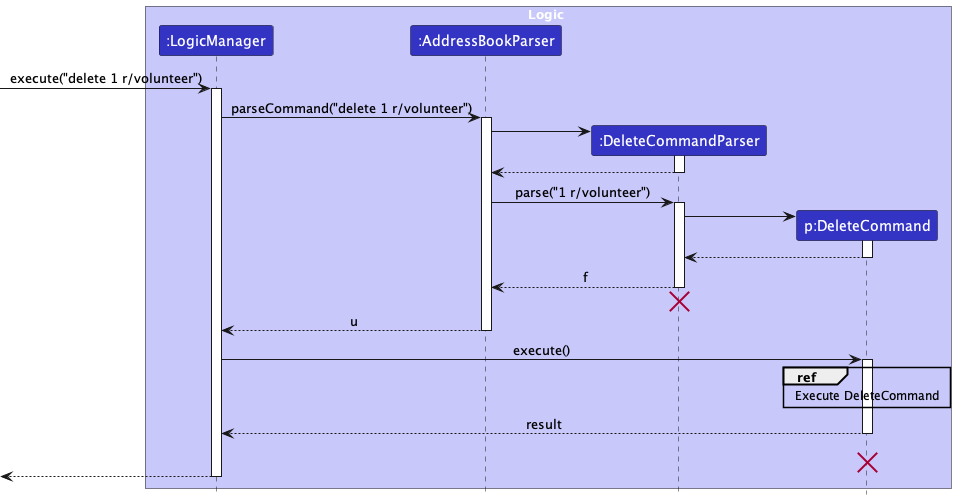

The diagram above was rendered by PlantUML. Its source (embedded in the PNG):
@startuml
!include style.puml
skinparam ArrowFontStyle plain

box Logic LOGIC_COLOR_T1
participant ":LogicManager" as LogicManager LOGIC_COLOR
participant ":AddressBookParser" as AddressBookParser LOGIC_COLOR
participant ":DeleteCommandParser" as DeleteCommandParser LOGIC_COLOR
participant "p:DeleteCommand" as DeleteCommand LOGIC_COLOR
end box

[-> LogicManager : execute("delete 1 r/volunteer")
activate LogicManager

LogicManager -> AddressBookParser : parseCommand("delete 1 r/volunteer")
activate AddressBookParser

create DeleteCommandParser
AddressBookParser -> DeleteCommandParser
activate DeleteCommandParser
DeleteCommandParser --> AddressBookParser
deactivate DeleteCommandParser

AddressBookParser -> DeleteCommandParser : parse("1 r/volunteer")
activate DeleteCommandParser

create DeleteCommand
DeleteCommandParser -> DeleteCommand
activate DeleteCommand

DeleteCommand --> DeleteCommandParser
deactivate DeleteCommand

DeleteCommandParser --> AddressBookParser : f
deactivate DeleteCommandParser
'Hidden arrow to position the destroy marker below the end of the activation bar.'
DeleteCommandParser -[hidden]-> AddressBookParser
destroy DeleteCommandParser

AddressBookParser --> LogicManager : u
deactivate AddressBookParser

LogicManager -> DeleteCommand : execute()
activate DeleteCommand

ref over DeleteCommand : Execute DeleteCommand



DeleteCommand --> LogicManager : result
deactivate DeleteCommand
DeleteCommand -[hidden]-> LogicManager : result
destroy DeleteCommand

[<--LogicManager
deactivate LogicManager
@enduml